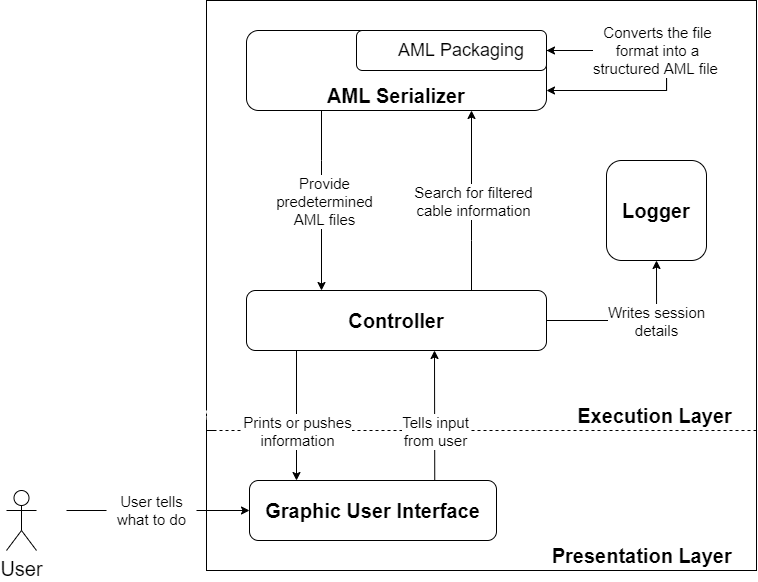

The diagram above was exported from draw.io. Its source (the exported page's mxGraphModel, read from the mxfile embedded in the PNG):
<mxGraphModel dx="1221" dy="644" grid="1" gridSize="10" guides="1" tooltips="1" connect="1" arrows="1" fold="1" page="1" pageScale="1" pageWidth="827" pageHeight="1169" math="0" shadow="0">
  <root>
    <mxCell id="0" />
    <mxCell id="1" parent="0" />
    <mxCell id="nRn9KIRC_abidWeqKpKG-4" value="User" style="shape=umlActor;verticalLabelPosition=bottom;verticalAlign=top;html=1;outlineConnect=0;fontSize=20;" vertex="1" parent="1">
      <mxGeometry x="40" y="570" width="30" height="60" as="geometry" />
    </mxCell>
    <mxCell id="nRn9KIRC_abidWeqKpKG-6" value="&lt;b&gt;Presentation&amp;nbsp;&lt;/b&gt;&lt;b&gt;Layer&amp;nbsp; &amp;nbsp;&amp;nbsp;&lt;/b&gt;&lt;b&gt;&lt;br&gt;&lt;/b&gt;" style="rounded=0;whiteSpace=wrap;html=1;fontSize=20;align=right;verticalAlign=bottom;horizontal=1;" vertex="1" parent="1">
      <mxGeometry x="240" y="490" width="550" height="160" as="geometry" />
    </mxCell>
    <mxCell id="nRn9KIRC_abidWeqKpKG-7" value="Graphic User Interface" style="rounded=1;whiteSpace=wrap;html=1;fontSize=20;align=center;verticalAlign=middle;fontStyle=1" vertex="1" parent="1">
      <mxGeometry x="283" y="560" width="247" height="60" as="geometry" />
    </mxCell>
    <mxCell id="nRn9KIRC_abidWeqKpKG-2" value="&lt;span style=&quot;font-size: 20px&quot;&gt;&lt;b&gt;Execution Layer&amp;nbsp; &amp;nbsp;&amp;nbsp;&lt;/b&gt;&lt;/span&gt;" style="rounded=0;whiteSpace=wrap;html=1;align=right;verticalAlign=bottom;labelPosition=center;verticalLabelPosition=middle;" vertex="1" parent="1">
      <mxGeometry x="240" y="80" width="550" height="430" as="geometry" />
    </mxCell>
    <mxCell id="nRn9KIRC_abidWeqKpKG-30" style="edgeStyle=orthogonalEdgeStyle;rounded=0;orthogonalLoop=1;jettySize=auto;html=1;exitX=1;exitY=0.5;exitDx=0;exitDy=0;entryX=0.5;entryY=1;entryDx=0;entryDy=0;fontSize=20;strokeColor=#000000;" edge="1" parent="1" source="nRn9KIRC_abidWeqKpKG-9" target="nRn9KIRC_abidWeqKpKG-28">
      <mxGeometry relative="1" as="geometry" />
    </mxCell>
    <mxCell id="nRn9KIRC_abidWeqKpKG-31" value="Writes session&lt;br style=&quot;font-size: 15px;&quot;&gt;details" style="edgeLabel;html=1;align=center;verticalAlign=middle;resizable=0;points=[];fontSize=15;" vertex="1" connectable="0" parent="nRn9KIRC_abidWeqKpKG-30">
      <mxGeometry x="-0.0211" y="-1" relative="1" as="geometry">
        <mxPoint x="26" y="-1" as="offset" />
      </mxGeometry>
    </mxCell>
    <mxCell id="nRn9KIRC_abidWeqKpKG-34" style="edgeStyle=orthogonalEdgeStyle;rounded=0;orthogonalLoop=1;jettySize=auto;html=1;entryX=0.75;entryY=1;entryDx=0;entryDy=0;fontSize=15;strokeColor=#000000;" edge="1" parent="1" source="nRn9KIRC_abidWeqKpKG-9" target="nRn9KIRC_abidWeqKpKG-29">
      <mxGeometry relative="1" as="geometry">
        <Array as="points">
          <mxPoint x="505" y="320" />
          <mxPoint x="505" y="320" />
        </Array>
      </mxGeometry>
    </mxCell>
    <mxCell id="nRn9KIRC_abidWeqKpKG-36" value="Search for filtered&lt;br&gt;cable information" style="edgeLabel;html=1;align=center;verticalAlign=middle;resizable=0;points=[];fontSize=15;" vertex="1" connectable="0" parent="nRn9KIRC_abidWeqKpKG-34">
      <mxGeometry x="-0.1935" y="-1" relative="1" as="geometry">
        <mxPoint y="-17" as="offset" />
      </mxGeometry>
    </mxCell>
    <mxCell id="nRn9KIRC_abidWeqKpKG-9" value="&lt;font size=&quot;1&quot;&gt;&lt;b style=&quot;font-size: 20px&quot;&gt;Controller&lt;/b&gt;&lt;/font&gt;" style="rounded=1;whiteSpace=wrap;html=1;fontSize=20;align=center;verticalAlign=middle;" vertex="1" parent="1">
      <mxGeometry x="280" y="370" width="300" height="60" as="geometry" />
    </mxCell>
    <mxCell id="nRn9KIRC_abidWeqKpKG-10" value="" style="endArrow=none;dashed=1;html=1;rounded=0;fontSize=20;strokeColor=#FFFFFF;entryX=1;entryY=1;entryDx=0;entryDy=0;startArrow=none;" edge="1" parent="1" target="nRn9KIRC_abidWeqKpKG-2">
      <mxGeometry width="50" height="50" relative="1" as="geometry">
        <mxPoint x="250" y="510" as="sourcePoint" />
        <mxPoint x="440" y="320" as="targetPoint" />
        <Array as="points">
          <mxPoint x="570" y="510" />
        </Array>
      </mxGeometry>
    </mxCell>
    <mxCell id="nRn9KIRC_abidWeqKpKG-14" value="" style="endArrow=none;dashed=1;html=1;rounded=0;fontSize=20;exitX=0;exitY=0;exitDx=0;exitDy=0;strokeColor=#FFFFFF;entryX=1;entryY=1;entryDx=0;entryDy=0;" edge="1" parent="1" source="nRn9KIRC_abidWeqKpKG-6" target="nRn9KIRC_abidWeqKpKG-12">
      <mxGeometry width="50" height="50" relative="1" as="geometry">
        <mxPoint x="250.00000000000045" y="510" as="sourcePoint" />
        <mxPoint x="790" y="510" as="targetPoint" />
      </mxGeometry>
    </mxCell>
    <mxCell id="nRn9KIRC_abidWeqKpKG-15" value="" style="endArrow=classic;html=1;rounded=0;fontSize=15;strokeColor=#000000;" edge="1" parent="1">
      <mxGeometry width="50" height="50" relative="1" as="geometry">
        <mxPoint x="330" y="430" as="sourcePoint" />
        <mxPoint x="330" y="560" as="targetPoint" />
      </mxGeometry>
    </mxCell>
    <mxCell id="nRn9KIRC_abidWeqKpKG-23" value="Prints or pushes&lt;br&gt;information" style="edgeLabel;html=1;align=center;verticalAlign=middle;resizable=0;points=[];fontSize=15;" vertex="1" connectable="0" parent="nRn9KIRC_abidWeqKpKG-15">
      <mxGeometry x="0.4389" y="-3" relative="1" as="geometry">
        <mxPoint x="3" y="-13" as="offset" />
      </mxGeometry>
    </mxCell>
    <mxCell id="nRn9KIRC_abidWeqKpKG-16" value="" style="endArrow=classic;html=1;rounded=0;fontSize=15;strokeColor=#000000;exitX=0.75;exitY=0;exitDx=0;exitDy=0;" edge="1" parent="1" source="nRn9KIRC_abidWeqKpKG-7">
      <mxGeometry width="50" height="50" relative="1" as="geometry">
        <mxPoint x="390" y="400" as="sourcePoint" />
        <mxPoint x="468" y="430" as="targetPoint" />
      </mxGeometry>
    </mxCell>
    <mxCell id="nRn9KIRC_abidWeqKpKG-24" value="Tells input&lt;br&gt;from user" style="edgeLabel;html=1;align=center;verticalAlign=middle;resizable=0;points=[];fontSize=15;" vertex="1" connectable="0" parent="nRn9KIRC_abidWeqKpKG-16">
      <mxGeometry x="-0.3122" relative="1" as="geometry">
        <mxPoint y="-5" as="offset" />
      </mxGeometry>
    </mxCell>
    <mxCell id="nRn9KIRC_abidWeqKpKG-25" value="" style="endArrow=classic;html=1;rounded=0;fontSize=15;strokeColor=#000000;entryX=0;entryY=0.5;entryDx=0;entryDy=0;startArrow=none;" edge="1" parent="1" source="nRn9KIRC_abidWeqKpKG-12" target="nRn9KIRC_abidWeqKpKG-7">
      <mxGeometry width="50" height="50" relative="1" as="geometry">
        <mxPoint x="100" y="590" as="sourcePoint" />
        <mxPoint x="440" y="350" as="targetPoint" />
      </mxGeometry>
    </mxCell>
    <mxCell id="nRn9KIRC_abidWeqKpKG-12" value="User tells&lt;br&gt;what to do" style="text;html=1;resizable=0;autosize=1;align=center;verticalAlign=middle;points=[];fillColor=none;strokeColor=none;rounded=0;fontSize=15;" vertex="1" parent="1">
      <mxGeometry x="140" y="570" width="90" height="40" as="geometry" />
    </mxCell>
    <mxCell id="nRn9KIRC_abidWeqKpKG-26" value="" style="endArrow=none;html=1;rounded=0;fontSize=15;strokeColor=#000000;entryX=0;entryY=0.5;entryDx=0;entryDy=0;" edge="1" parent="1" target="nRn9KIRC_abidWeqKpKG-12">
      <mxGeometry width="50" height="50" relative="1" as="geometry">
        <mxPoint x="100" y="589.9999999999998" as="sourcePoint" />
        <mxPoint x="282.9999999999998" y="590.0000000000002" as="targetPoint" />
      </mxGeometry>
    </mxCell>
    <mxCell id="nRn9KIRC_abidWeqKpKG-28" value="&lt;font size=&quot;1&quot;&gt;&lt;b style=&quot;font-size: 20px&quot;&gt;Logger&lt;/b&gt;&lt;/font&gt;" style="rounded=1;whiteSpace=wrap;html=1;fontSize=20;align=center;verticalAlign=middle;" vertex="1" parent="1">
      <mxGeometry x="640" y="240" width="100" height="100" as="geometry" />
    </mxCell>
    <mxCell id="nRn9KIRC_abidWeqKpKG-32" style="edgeStyle=orthogonalEdgeStyle;rounded=0;orthogonalLoop=1;jettySize=auto;html=1;entryX=0.25;entryY=0;entryDx=0;entryDy=0;fontSize=15;strokeColor=#000000;" edge="1" parent="1" source="nRn9KIRC_abidWeqKpKG-29" target="nRn9KIRC_abidWeqKpKG-9">
      <mxGeometry relative="1" as="geometry">
        <Array as="points">
          <mxPoint x="355" y="240" />
          <mxPoint x="355" y="240" />
        </Array>
      </mxGeometry>
    </mxCell>
    <mxCell id="nRn9KIRC_abidWeqKpKG-35" value="Provide&lt;br&gt;predetermined&lt;br&gt;AML files" style="edgeLabel;html=1;align=center;verticalAlign=middle;resizable=0;points=[];fontSize=15;" vertex="1" connectable="0" parent="nRn9KIRC_abidWeqKpKG-32">
      <mxGeometry x="-0.1595" y="2" relative="1" as="geometry">
        <mxPoint y="15" as="offset" />
      </mxGeometry>
    </mxCell>
    <mxCell id="nRn9KIRC_abidWeqKpKG-44" style="edgeStyle=orthogonalEdgeStyle;rounded=0;orthogonalLoop=1;jettySize=auto;html=1;fontSize=15;strokeColor=#000000;entryX=1;entryY=0.5;entryDx=0;entryDy=0;" edge="1" parent="1" target="nRn9KIRC_abidWeqKpKG-38">
      <mxGeometry relative="1" as="geometry">
        <mxPoint x="590" y="130" as="targetPoint" />
        <mxPoint x="600" y="170" as="sourcePoint" />
        <Array as="points">
          <mxPoint x="700" y="170" />
          <mxPoint x="700" y="130" />
        </Array>
      </mxGeometry>
    </mxCell>
    <mxCell id="nRn9KIRC_abidWeqKpKG-29" value="&lt;font size=&quot;1&quot;&gt;&lt;b style=&quot;font-size: 20px&quot;&gt;AML Serializer&lt;/b&gt;&lt;/font&gt;" style="rounded=1;whiteSpace=wrap;html=1;fontSize=20;align=center;verticalAlign=bottom;" vertex="1" parent="1">
      <mxGeometry x="280" y="110" width="300" height="80" as="geometry" />
    </mxCell>
    <mxCell id="nRn9KIRC_abidWeqKpKG-40" style="edgeStyle=orthogonalEdgeStyle;rounded=0;orthogonalLoop=1;jettySize=auto;html=1;entryX=1;entryY=0.75;entryDx=0;entryDy=0;fontSize=18;strokeColor=#000000;" edge="1" parent="1" source="nRn9KIRC_abidWeqKpKG-38" target="nRn9KIRC_abidWeqKpKG-29">
      <mxGeometry relative="1" as="geometry">
        <Array as="points">
          <mxPoint x="700" y="130" />
          <mxPoint x="700" y="170" />
        </Array>
      </mxGeometry>
    </mxCell>
    <mxCell id="nRn9KIRC_abidWeqKpKG-41" value="Converts the file&lt;br&gt;format into a&lt;br&gt;structured AML file&amp;nbsp;" style="edgeLabel;html=1;align=center;verticalAlign=middle;resizable=0;points=[];fontSize=15;" vertex="1" connectable="0" parent="nRn9KIRC_abidWeqKpKG-40">
      <mxGeometry x="0.0865" y="3" relative="1" as="geometry">
        <mxPoint x="-13" y="-32" as="offset" />
      </mxGeometry>
    </mxCell>
    <mxCell id="nRn9KIRC_abidWeqKpKG-38" value="&lt;font style=&quot;font-size: 18px&quot;&gt;AML Packaging&amp;nbsp; &amp;nbsp;&amp;nbsp;&lt;/font&gt;" style="rounded=1;whiteSpace=wrap;html=1;labelBackgroundColor=none;labelBorderColor=none;fontSize=15;strokeColor=#000000;align=right;verticalAlign=middle;" vertex="1" parent="1">
      <mxGeometry x="390" y="110" width="190" height="40" as="geometry" />
    </mxCell>
  </root>
</mxGraphModel>